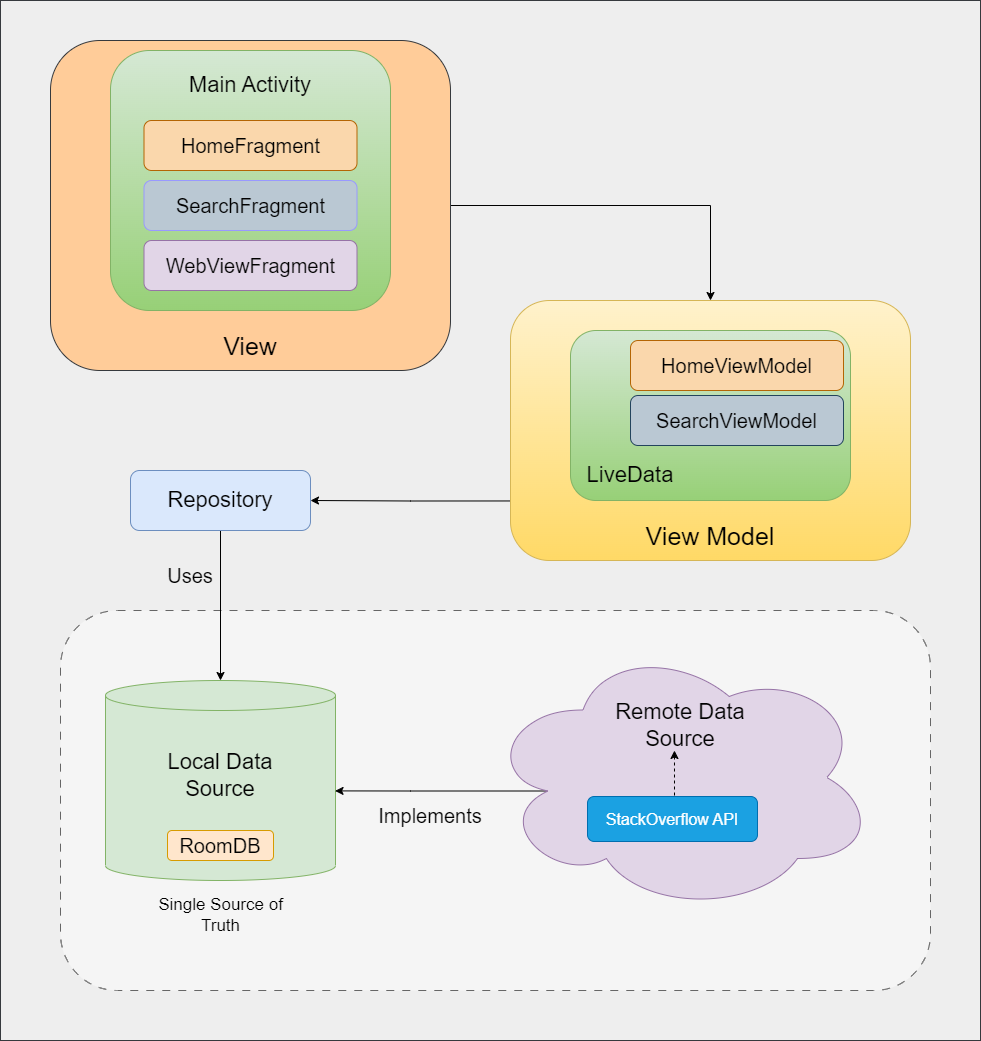

The diagram above was exported from draw.io. Its source (the exported page's mxGraphModel, read from the mxfile embedded in the PNG):
<mxGraphModel dx="2200" dy="2299" grid="1" gridSize="10" guides="1" tooltips="1" connect="1" arrows="1" fold="1" page="1" pageScale="1" pageWidth="827" pageHeight="1169" math="0" shadow="0">
  <root>
    <mxCell id="0" />
    <mxCell id="1" parent="0" />
    <mxCell id="E6NQXwUcQaYQmnoH124W-58" value="" style="rounded=0;whiteSpace=wrap;html=1;fillColor=#eeeeee;strokeColor=#36393d;" vertex="1" parent="1">
      <mxGeometry x="30" y="-240" width="980" height="1040" as="geometry" />
    </mxCell>
    <mxCell id="E6NQXwUcQaYQmnoH124W-56" value="" style="rounded=1;whiteSpace=wrap;html=1;fillColor=#f5f5f5;dashed=1;dashPattern=8 8;strokeColor=#666666;fontColor=#333333;" vertex="1" parent="1">
      <mxGeometry x="90" y="370" width="870" height="380" as="geometry" />
    </mxCell>
    <mxCell id="E6NQXwUcQaYQmnoH124W-17" style="edgeStyle=orthogonalEdgeStyle;rounded=0;orthogonalLoop=1;jettySize=auto;html=1;exitX=0.5;exitY=1;exitDx=0;exitDy=0;entryX=0.5;entryY=0;entryDx=0;entryDy=0;entryPerimeter=0;" edge="1" parent="1" source="E6NQXwUcQaYQmnoH124W-8" target="E6NQXwUcQaYQmnoH124W-12">
      <mxGeometry relative="1" as="geometry" />
    </mxCell>
    <mxCell id="E6NQXwUcQaYQmnoH124W-8" value="" style="rounded=1;whiteSpace=wrap;html=1;fillColor=#dae8fc;strokeColor=#6c8ebf;" vertex="1" parent="1">
      <mxGeometry x="160" y="230" width="180" height="60" as="geometry" />
    </mxCell>
    <mxCell id="E6NQXwUcQaYQmnoH124W-9" value="&lt;font style=&quot;font-size: 22px;&quot;&gt;Repository&lt;/font&gt;" style="text;html=1;strokeColor=none;fillColor=none;align=center;verticalAlign=middle;whiteSpace=wrap;rounded=0;" vertex="1" parent="1">
      <mxGeometry x="220" y="245" width="60" height="30" as="geometry" />
    </mxCell>
    <mxCell id="E6NQXwUcQaYQmnoH124W-12" value="" style="shape=cylinder3;whiteSpace=wrap;html=1;boundedLbl=1;backgroundOutline=1;size=15;fillColor=#d5e8d4;strokeColor=#82b366;shadow=0;" vertex="1" parent="1">
      <mxGeometry x="135" y="440" width="230" height="200" as="geometry" />
    </mxCell>
    <mxCell id="E6NQXwUcQaYQmnoH124W-13" value="&lt;font style=&quot;font-size: 22px;&quot;&gt;Local Data Source&lt;/font&gt;" style="text;html=1;strokeColor=none;fillColor=none;align=center;verticalAlign=middle;whiteSpace=wrap;rounded=0;" vertex="1" parent="1">
      <mxGeometry x="195" y="520" width="110" height="30" as="geometry" />
    </mxCell>
    <mxCell id="E6NQXwUcQaYQmnoH124W-15" value="&lt;font style=&quot;font-size: 20px;&quot;&gt;RoomDB&lt;/font&gt;" style="rounded=1;whiteSpace=wrap;html=1;fillColor=#ffe6cc;strokeColor=#d79b00;" vertex="1" parent="1">
      <mxGeometry x="197" y="590" width="106" height="30" as="geometry" />
    </mxCell>
    <mxCell id="E6NQXwUcQaYQmnoH124W-16" value="&lt;font style=&quot;font-size: 20px;&quot;&gt;Uses&lt;/font&gt;" style="text;html=1;strokeColor=none;fillColor=none;align=center;verticalAlign=middle;whiteSpace=wrap;rounded=0;" vertex="1" parent="1">
      <mxGeometry x="190" y="320" width="60" height="30" as="geometry" />
    </mxCell>
    <mxCell id="E6NQXwUcQaYQmnoH124W-25" style="edgeStyle=orthogonalEdgeStyle;rounded=0;orthogonalLoop=1;jettySize=auto;html=1;exitX=0.16;exitY=0.55;exitDx=0;exitDy=0;exitPerimeter=0;entryX=0.998;entryY=0.552;entryDx=0;entryDy=0;entryPerimeter=0;" edge="1" parent="1" source="E6NQXwUcQaYQmnoH124W-18" target="E6NQXwUcQaYQmnoH124W-12">
      <mxGeometry relative="1" as="geometry" />
    </mxCell>
    <mxCell id="E6NQXwUcQaYQmnoH124W-18" value="" style="ellipse;shape=cloud;whiteSpace=wrap;html=1;fillColor=#e1d5e7;strokeColor=#9673a6;shadow=0;" vertex="1" parent="1">
      <mxGeometry x="515" y="402" width="390" height="270" as="geometry" />
    </mxCell>
    <mxCell id="E6NQXwUcQaYQmnoH124W-20" value="&lt;font style=&quot;font-size: 22px;&quot;&gt;Remote Data Source&lt;/font&gt;" style="text;html=1;strokeColor=none;fillColor=none;align=center;verticalAlign=middle;whiteSpace=wrap;rounded=0;" vertex="1" parent="1">
      <mxGeometry x="615" y="470" width="190" height="30" as="geometry" />
    </mxCell>
    <mxCell id="E6NQXwUcQaYQmnoH124W-21" value="&lt;font style=&quot;font-size: 16px;&quot;&gt;StackOverflow API&lt;/font&gt;" style="rounded=1;whiteSpace=wrap;html=1;fillColor=#1ba1e2;strokeColor=#006EAF;fontColor=#ffffff;" vertex="1" parent="1">
      <mxGeometry x="617" y="556" width="170" height="45" as="geometry" />
    </mxCell>
    <mxCell id="E6NQXwUcQaYQmnoH124W-26" value="&lt;font style=&quot;font-size: 20px;&quot;&gt;Implements&lt;/font&gt;" style="text;html=1;strokeColor=none;fillColor=none;align=center;verticalAlign=middle;whiteSpace=wrap;rounded=0;" vertex="1" parent="1">
      <mxGeometry x="430" y="560" width="60" height="30" as="geometry" />
    </mxCell>
    <mxCell id="E6NQXwUcQaYQmnoH124W-41" style="edgeStyle=orthogonalEdgeStyle;rounded=0;orthogonalLoop=1;jettySize=auto;html=1;exitX=0.003;exitY=0.771;exitDx=0;exitDy=0;exitPerimeter=0;" edge="1" parent="1" source="E6NQXwUcQaYQmnoH124W-29" target="E6NQXwUcQaYQmnoH124W-8">
      <mxGeometry relative="1" as="geometry" />
    </mxCell>
    <mxCell id="E6NQXwUcQaYQmnoH124W-29" value="" style="rounded=1;whiteSpace=wrap;html=1;fillColor=#fff2cc;gradientColor=#ffd966;strokeColor=#d6b656;glass=0;" vertex="1" parent="1">
      <mxGeometry x="540" y="60" width="400" height="260" as="geometry" />
    </mxCell>
    <mxCell id="E6NQXwUcQaYQmnoH124W-30" value="" style="rounded=1;whiteSpace=wrap;html=1;fillColor=#d5e8d4;strokeColor=#82b366;gradientColor=#97d077;" vertex="1" parent="1">
      <mxGeometry x="600" y="90" width="280" height="170" as="geometry" />
    </mxCell>
    <mxCell id="E6NQXwUcQaYQmnoH124W-35" value="&lt;font style=&quot;font-size: 20px;&quot;&gt;HomeViewModel&lt;/font&gt;" style="rounded=1;whiteSpace=wrap;html=1;fillColor=#fad7ac;strokeColor=#b46504;" vertex="1" parent="1">
      <mxGeometry x="660" y="100" width="213" height="50" as="geometry" />
    </mxCell>
    <mxCell id="E6NQXwUcQaYQmnoH124W-36" value="&lt;font style=&quot;font-size: 20px;&quot;&gt;SearchViewModel&lt;/font&gt;" style="rounded=1;whiteSpace=wrap;html=1;fillColor=#bac8d3;strokeColor=#23445d;" vertex="1" parent="1">
      <mxGeometry x="660" y="155" width="213" height="50" as="geometry" />
    </mxCell>
    <mxCell id="E6NQXwUcQaYQmnoH124W-37" value="&lt;font style=&quot;font-size: 22px;&quot;&gt;LiveData&lt;/font&gt;" style="text;html=1;strokeColor=none;fillColor=none;align=center;verticalAlign=middle;whiteSpace=wrap;rounded=0;" vertex="1" parent="1">
      <mxGeometry x="630" y="220" width="60" height="30" as="geometry" />
    </mxCell>
    <mxCell id="E6NQXwUcQaYQmnoH124W-40" value="&lt;font style=&quot;font-size: 25px;&quot;&gt;View Model&lt;/font&gt;" style="text;html=1;strokeColor=none;fillColor=none;align=center;verticalAlign=middle;whiteSpace=wrap;rounded=0;" vertex="1" parent="1">
      <mxGeometry x="655" y="280" width="170" height="30" as="geometry" />
    </mxCell>
    <mxCell id="E6NQXwUcQaYQmnoH124W-49" style="edgeStyle=orthogonalEdgeStyle;rounded=0;orthogonalLoop=1;jettySize=auto;html=1;exitX=1;exitY=0.5;exitDx=0;exitDy=0;entryX=0.5;entryY=0;entryDx=0;entryDy=0;" edge="1" parent="1" source="E6NQXwUcQaYQmnoH124W-42" target="E6NQXwUcQaYQmnoH124W-29">
      <mxGeometry relative="1" as="geometry" />
    </mxCell>
    <mxCell id="E6NQXwUcQaYQmnoH124W-42" value="" style="rounded=1;whiteSpace=wrap;html=1;fillColor=#ffcc99;strokeColor=#36393d;glass=0;" vertex="1" parent="1">
      <mxGeometry x="80" y="-200" width="400" height="330" as="geometry" />
    </mxCell>
    <mxCell id="E6NQXwUcQaYQmnoH124W-43" value="" style="rounded=1;whiteSpace=wrap;html=1;fillColor=#d5e8d4;strokeColor=#82b366;gradientColor=#97d077;" vertex="1" parent="1">
      <mxGeometry x="140" y="-190" width="280" height="260" as="geometry" />
    </mxCell>
    <mxCell id="E6NQXwUcQaYQmnoH124W-44" value="&lt;font style=&quot;font-size: 20px;&quot;&gt;HomeFragment&lt;/font&gt;" style="rounded=1;whiteSpace=wrap;html=1;fillColor=#fad7ac;strokeColor=#b46504;" vertex="1" parent="1">
      <mxGeometry x="173.5" y="-120" width="213" height="50" as="geometry" />
    </mxCell>
    <mxCell id="E6NQXwUcQaYQmnoH124W-45" value="&lt;font style=&quot;font-size: 20px;&quot;&gt;SearchFragment&lt;/font&gt;" style="rounded=1;whiteSpace=wrap;html=1;fillColor=#bac8d3;strokeColor=#9999FF;gradientColor=none;" vertex="1" parent="1">
      <mxGeometry x="173.5" y="-60" width="213" height="50" as="geometry" />
    </mxCell>
    <mxCell id="E6NQXwUcQaYQmnoH124W-46" value="&lt;font style=&quot;font-size: 22px;&quot;&gt;Main Activity&lt;/font&gt;" style="text;html=1;strokeColor=none;fillColor=none;align=center;verticalAlign=middle;whiteSpace=wrap;rounded=0;" vertex="1" parent="1">
      <mxGeometry x="205" y="-170" width="150" height="30" as="geometry" />
    </mxCell>
    <mxCell id="E6NQXwUcQaYQmnoH124W-47" value="&lt;font style=&quot;font-size: 25px;&quot;&gt;View&lt;/font&gt;" style="text;html=1;strokeColor=none;fillColor=none;align=center;verticalAlign=middle;whiteSpace=wrap;rounded=0;" vertex="1" parent="1">
      <mxGeometry x="195" y="90" width="170" height="30" as="geometry" />
    </mxCell>
    <mxCell id="E6NQXwUcQaYQmnoH124W-48" value="&lt;font style=&quot;font-size: 20px;&quot;&gt;WebViewFragment&lt;/font&gt;" style="rounded=1;whiteSpace=wrap;html=1;fillColor=#e1d5e7;strokeColor=#9673a6;" vertex="1" parent="1">
      <mxGeometry x="173.5" width="213" height="50" as="geometry" />
    </mxCell>
    <mxCell id="E6NQXwUcQaYQmnoH124W-54" value="" style="endArrow=classic;html=1;rounded=0;strokeColor=default;dashed=1;entryX=0.342;entryY=1.333;entryDx=0;entryDy=0;entryPerimeter=0;" edge="1" parent="1">
      <mxGeometry width="50" height="50" relative="1" as="geometry">
        <mxPoint x="704" y="555" as="sourcePoint" />
        <mxPoint x="703.98" y="509.9899999999998" as="targetPoint" />
      </mxGeometry>
    </mxCell>
    <mxCell id="E6NQXwUcQaYQmnoH124W-55" value="&lt;font style=&quot;font-size: 17px;&quot;&gt;Single Source of Truth&lt;/font&gt;" style="text;html=1;strokeColor=none;fillColor=none;align=center;verticalAlign=middle;whiteSpace=wrap;rounded=0;" vertex="1" parent="1">
      <mxGeometry x="167.5" y="660" width="165" height="30" as="geometry" />
    </mxCell>
  </root>
</mxGraphModel>